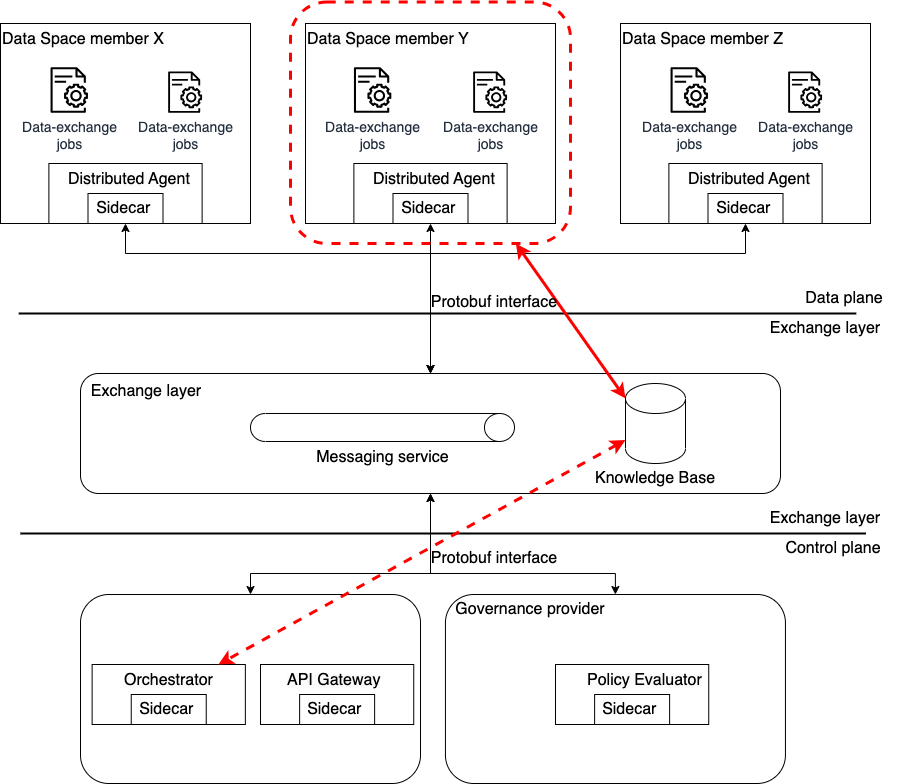

The diagram above was exported from draw.io. Its source (the exported page's mxGraphModel, read from the mxfile embedded in the PNG):
<mxGraphModel dx="1082" dy="1680" grid="1" gridSize="10" guides="1" tooltips="1" connect="1" arrows="1" fold="1" page="1" pageScale="1" pageWidth="1169" pageHeight="827" math="0" shadow="0">
  <root>
    <mxCell id="0" />
    <mxCell id="1" parent="0" />
    <mxCell id="AUNLSndMuHVbRAQPvoQk-1" style="edgeStyle=orthogonalEdgeStyle;rounded=0;orthogonalLoop=1;jettySize=auto;html=1;entryX=0.5;entryY=1;entryDx=0;entryDy=0;startArrow=classic;startFill=1;" parent="1" source="AUNLSndMuHVbRAQPvoQk-2" target="AUNLSndMuHVbRAQPvoQk-4" edge="1">
      <mxGeometry relative="1" as="geometry">
        <Array as="points">
          <mxPoint x="645" y="520" />
          <mxPoint x="460" y="520" />
        </Array>
      </mxGeometry>
    </mxCell>
    <mxCell id="AUNLSndMuHVbRAQPvoQk-2" value="" style="rounded=1;whiteSpace=wrap;html=1;" parent="1" vertex="1">
      <mxGeometry x="474.94" y="541" width="340" height="189" as="geometry" />
    </mxCell>
    <mxCell id="AUNLSndMuHVbRAQPvoQk-3" value="" style="group" parent="1" vertex="1" connectable="0">
      <mxGeometry x="110" y="320" width="700" height="120" as="geometry" />
    </mxCell>
    <mxCell id="AUNLSndMuHVbRAQPvoQk-4" value="" style="rounded=1;whiteSpace=wrap;html=1;" parent="AUNLSndMuHVbRAQPvoQk-3" vertex="1">
      <mxGeometry width="700" height="120" as="geometry" />
    </mxCell>
    <mxCell id="AUNLSndMuHVbRAQPvoQk-5" value="&lt;font style=&quot;font-size: 16px;&quot;&gt;Exchange layer&lt;/font&gt;" style="text;html=1;strokeColor=none;fillColor=none;align=center;verticalAlign=middle;whiteSpace=wrap;rounded=0;" parent="AUNLSndMuHVbRAQPvoQk-3" vertex="1">
      <mxGeometry x="1" y="3" width="130" height="30" as="geometry" />
    </mxCell>
    <mxCell id="AUNLSndMuHVbRAQPvoQk-6" value="" style="group" parent="AUNLSndMuHVbRAQPvoQk-3" vertex="1" connectable="0">
      <mxGeometry x="510" y="10" width="130" height="110" as="geometry" />
    </mxCell>
    <mxCell id="AUNLSndMuHVbRAQPvoQk-7" value="" style="shape=cylinder3;whiteSpace=wrap;html=1;boundedLbl=1;backgroundOutline=1;size=15;" parent="AUNLSndMuHVbRAQPvoQk-6" vertex="1">
      <mxGeometry x="35" width="60" height="80" as="geometry" />
    </mxCell>
    <mxCell id="AUNLSndMuHVbRAQPvoQk-8" value="&lt;font style=&quot;font-size: 16px;&quot;&gt;Knowledge Base&lt;/font&gt;" style="text;html=1;strokeColor=none;fillColor=none;align=center;verticalAlign=middle;whiteSpace=wrap;rounded=0;" parent="AUNLSndMuHVbRAQPvoQk-6" vertex="1">
      <mxGeometry y="80" width="130" height="30" as="geometry" />
    </mxCell>
    <mxCell id="AUNLSndMuHVbRAQPvoQk-9" value="" style="group" parent="AUNLSndMuHVbRAQPvoQk-3" vertex="1" connectable="0">
      <mxGeometry x="170" y="40" width="264" height="59" as="geometry" />
    </mxCell>
    <mxCell id="AUNLSndMuHVbRAQPvoQk-10" value="" style="shape=cylinder3;whiteSpace=wrap;html=1;boundedLbl=1;backgroundOutline=1;size=15;rotation=90;" parent="AUNLSndMuHVbRAQPvoQk-9" vertex="1">
      <mxGeometry x="118" y="-118" width="28" height="264" as="geometry" />
    </mxCell>
    <mxCell id="AUNLSndMuHVbRAQPvoQk-11" value="&lt;font style=&quot;font-size: 16px;&quot;&gt;Messaging service&lt;/font&gt;" style="text;html=1;align=center;verticalAlign=middle;resizable=0;points=[];autosize=1;strokeColor=none;fillColor=none;" parent="AUNLSndMuHVbRAQPvoQk-9" vertex="1">
      <mxGeometry x="52" y="29" width="160" height="30" as="geometry" />
    </mxCell>
    <mxCell id="AUNLSndMuHVbRAQPvoQk-12" value="" style="group" parent="1" vertex="1" connectable="0">
      <mxGeometry x="30" y="-30" width="250" height="200" as="geometry" />
    </mxCell>
    <mxCell id="AUNLSndMuHVbRAQPvoQk-13" value="" style="rounded=0;whiteSpace=wrap;html=1;" parent="AUNLSndMuHVbRAQPvoQk-12" vertex="1">
      <mxGeometry width="250" height="200" as="geometry" />
    </mxCell>
    <mxCell id="AUNLSndMuHVbRAQPvoQk-14" value="" style="rounded=0;whiteSpace=wrap;html=1;" parent="AUNLSndMuHVbRAQPvoQk-12" vertex="1">
      <mxGeometry x="48.38" y="140" width="153.24" height="60" as="geometry" />
    </mxCell>
    <mxCell id="AUNLSndMuHVbRAQPvoQk-15" value="&lt;font style=&quot;font-size: 16px;&quot;&gt;Sidecar&amp;nbsp;&lt;/font&gt;" style="rounded=0;whiteSpace=wrap;html=1;" parent="AUNLSndMuHVbRAQPvoQk-12" vertex="1">
      <mxGeometry x="87.5" y="170" width="75" height="30" as="geometry" />
    </mxCell>
    <mxCell id="AUNLSndMuHVbRAQPvoQk-16" value="&lt;font style=&quot;font-size: 14px;&quot;&gt;Data-exchange&lt;br&gt;jobs&lt;/font&gt;" style="sketch=0;outlineConnect=0;fontColor=#232F3E;gradientColor=none;fillColor=#000000;strokeColor=none;dashed=0;verticalLabelPosition=bottom;verticalAlign=top;align=center;html=1;fontSize=12;fontStyle=0;aspect=fixed;pointerEvents=1;shape=mxgraph.aws4.iot_device_jobs_resource;strokeWidth=1;" parent="AUNLSndMuHVbRAQPvoQk-12" vertex="1">
      <mxGeometry x="167.62" y="47.92" width="34" height="41.44" as="geometry" />
    </mxCell>
    <mxCell id="AUNLSndMuHVbRAQPvoQk-17" value="&lt;span style=&quot;color: rgb(0, 0, 0); font-family: Helvetica; font-style: normal; font-variant-ligatures: normal; font-variant-caps: normal; font-weight: 400; letter-spacing: normal; orphans: 2; text-align: center; text-indent: 0px; text-transform: none; widows: 2; word-spacing: 0px; -webkit-text-stroke-width: 0px; background-color: rgb(251, 251, 251); text-decoration-thickness: initial; text-decoration-style: initial; text-decoration-color: initial; float: none; display: inline !important;&quot;&gt;&lt;font style=&quot;font-size: 16px;&quot;&gt;Data Space member X&lt;/font&gt;&lt;/span&gt;" style="text;whiteSpace=wrap;html=1;" parent="AUNLSndMuHVbRAQPvoQk-12" vertex="1">
      <mxGeometry width="180" height="40" as="geometry" />
    </mxCell>
    <mxCell id="AUNLSndMuHVbRAQPvoQk-18" value="&lt;font style=&quot;font-size: 14px;&quot;&gt;Data-exchange&lt;br&gt;jobs&lt;/font&gt;" style="sketch=0;outlineConnect=0;fontColor=#232F3E;gradientColor=none;fillColor=#000000;strokeColor=none;dashed=0;verticalLabelPosition=bottom;verticalAlign=top;align=center;html=1;fontSize=12;fontStyle=0;aspect=fixed;pointerEvents=1;shape=mxgraph.aws4.iot_device_jobs_resource;strokeWidth=1;" parent="AUNLSndMuHVbRAQPvoQk-12" vertex="1">
      <mxGeometry x="50" y="43.650000000000006" width="37.5" height="45.71" as="geometry" />
    </mxCell>
    <mxCell id="AUNLSndMuHVbRAQPvoQk-19" value="&lt;span style=&quot;color: rgb(0, 0, 0); font-family: Helvetica; font-style: normal; font-variant-ligatures: normal; font-variant-caps: normal; font-weight: 400; letter-spacing: normal; orphans: 2; text-align: center; text-indent: 0px; text-transform: none; widows: 2; word-spacing: 0px; -webkit-text-stroke-width: 0px; background-color: rgb(251, 251, 251); text-decoration-thickness: initial; text-decoration-style: initial; text-decoration-color: initial; float: none; display: inline !important;&quot;&gt;&lt;font style=&quot;font-size: 16px;&quot;&gt;Distributed Agent&lt;/font&gt;&lt;/span&gt;" style="text;whiteSpace=wrap;html=1;" parent="AUNLSndMuHVbRAQPvoQk-12" vertex="1">
      <mxGeometry x="65.62" y="140" width="128.38" height="40" as="geometry" />
    </mxCell>
    <mxCell id="AUNLSndMuHVbRAQPvoQk-20" style="edgeStyle=orthogonalEdgeStyle;rounded=0;orthogonalLoop=1;jettySize=auto;html=1;startArrow=classic;startFill=1;" parent="1" source="AUNLSndMuHVbRAQPvoQk-15" target="AUNLSndMuHVbRAQPvoQk-4" edge="1">
      <mxGeometry relative="1" as="geometry">
        <Array as="points">
          <mxPoint x="155" y="200" />
          <mxPoint x="460" y="200" />
        </Array>
      </mxGeometry>
    </mxCell>
    <mxCell id="AUNLSndMuHVbRAQPvoQk-21" value="" style="endArrow=none;html=1;rounded=0;strokeWidth=2;entryX=0.75;entryY=0;entryDx=0;entryDy=0;" parent="1" target="AUNLSndMuHVbRAQPvoQk-22" edge="1">
      <mxGeometry width="50" height="50" relative="1" as="geometry">
        <mxPoint x="50" y="480" as="sourcePoint" />
        <mxPoint x="960" y="480" as="targetPoint" />
      </mxGeometry>
    </mxCell>
    <mxCell id="AUNLSndMuHVbRAQPvoQk-22" value="&lt;font style=&quot;font-size: 16px;&quot;&gt;Control plane&lt;/font&gt;" style="text;html=1;strokeColor=none;fillColor=none;align=center;verticalAlign=middle;whiteSpace=wrap;rounded=0;" parent="1" vertex="1">
      <mxGeometry x="798" y="480" width="130" height="30" as="geometry" />
    </mxCell>
    <mxCell id="AUNLSndMuHVbRAQPvoQk-23" value="&lt;font style=&quot;font-size: 16px;&quot;&gt;Exchange layer&lt;/font&gt;" style="text;html=1;strokeColor=none;fillColor=none;align=center;verticalAlign=middle;whiteSpace=wrap;rounded=0;" parent="1" vertex="1">
      <mxGeometry x="790" y="450" width="130" height="30" as="geometry" />
    </mxCell>
    <mxCell id="AUNLSndMuHVbRAQPvoQk-24" value="" style="group" parent="1" vertex="1" connectable="0">
      <mxGeometry x="335" y="-30" width="250" height="200" as="geometry" />
    </mxCell>
    <mxCell id="AUNLSndMuHVbRAQPvoQk-25" value="" style="rounded=0;whiteSpace=wrap;html=1;" parent="AUNLSndMuHVbRAQPvoQk-24" vertex="1">
      <mxGeometry width="250" height="200" as="geometry" />
    </mxCell>
    <mxCell id="AUNLSndMuHVbRAQPvoQk-26" value="" style="rounded=0;whiteSpace=wrap;html=1;" parent="AUNLSndMuHVbRAQPvoQk-24" vertex="1">
      <mxGeometry x="48.38" y="140" width="153.24" height="60" as="geometry" />
    </mxCell>
    <mxCell id="AUNLSndMuHVbRAQPvoQk-27" value="&lt;font style=&quot;font-size: 16px;&quot;&gt;Sidecar&amp;nbsp;&lt;/font&gt;" style="rounded=0;whiteSpace=wrap;html=1;" parent="AUNLSndMuHVbRAQPvoQk-24" vertex="1">
      <mxGeometry x="87.5" y="170" width="75" height="30" as="geometry" />
    </mxCell>
    <mxCell id="AUNLSndMuHVbRAQPvoQk-28" value="&lt;font style=&quot;font-size: 14px;&quot;&gt;Data-exchange&lt;br&gt;jobs&lt;/font&gt;" style="sketch=0;outlineConnect=0;fontColor=#232F3E;gradientColor=none;fillColor=#000000;strokeColor=none;dashed=0;verticalLabelPosition=bottom;verticalAlign=top;align=center;html=1;fontSize=12;fontStyle=0;aspect=fixed;pointerEvents=1;shape=mxgraph.aws4.iot_device_jobs_resource;strokeWidth=1;" parent="AUNLSndMuHVbRAQPvoQk-24" vertex="1">
      <mxGeometry x="167.62" y="47.92" width="34" height="41.44" as="geometry" />
    </mxCell>
    <mxCell id="AUNLSndMuHVbRAQPvoQk-29" value="&lt;span style=&quot;color: rgb(0, 0, 0); font-family: Helvetica; font-style: normal; font-variant-ligatures: normal; font-variant-caps: normal; font-weight: 400; letter-spacing: normal; orphans: 2; text-align: center; text-indent: 0px; text-transform: none; widows: 2; word-spacing: 0px; -webkit-text-stroke-width: 0px; background-color: rgb(251, 251, 251); text-decoration-thickness: initial; text-decoration-style: initial; text-decoration-color: initial; float: none; display: inline !important;&quot;&gt;&lt;font style=&quot;font-size: 16px;&quot;&gt;Data Space member Y&lt;/font&gt;&lt;/span&gt;" style="text;whiteSpace=wrap;html=1;" parent="AUNLSndMuHVbRAQPvoQk-24" vertex="1">
      <mxGeometry width="180" height="40" as="geometry" />
    </mxCell>
    <mxCell id="AUNLSndMuHVbRAQPvoQk-30" value="&lt;font style=&quot;font-size: 14px;&quot;&gt;Data-exchange&lt;br&gt;jobs&lt;/font&gt;" style="sketch=0;outlineConnect=0;fontColor=#232F3E;gradientColor=none;fillColor=#000000;strokeColor=none;dashed=0;verticalLabelPosition=bottom;verticalAlign=top;align=center;html=1;fontSize=12;fontStyle=0;aspect=fixed;pointerEvents=1;shape=mxgraph.aws4.iot_device_jobs_resource;strokeWidth=1;" parent="AUNLSndMuHVbRAQPvoQk-24" vertex="1">
      <mxGeometry x="48.38" y="43.650000000000006" width="37.5" height="45.71" as="geometry" />
    </mxCell>
    <mxCell id="AUNLSndMuHVbRAQPvoQk-31" value="&lt;span style=&quot;color: rgb(0, 0, 0); font-family: Helvetica; font-style: normal; font-variant-ligatures: normal; font-variant-caps: normal; font-weight: 400; letter-spacing: normal; orphans: 2; text-align: center; text-indent: 0px; text-transform: none; widows: 2; word-spacing: 0px; -webkit-text-stroke-width: 0px; background-color: rgb(251, 251, 251); text-decoration-thickness: initial; text-decoration-style: initial; text-decoration-color: initial; float: none; display: inline !important;&quot;&gt;&lt;font style=&quot;font-size: 16px;&quot;&gt;Distributed Agent&lt;/font&gt;&lt;/span&gt;" style="text;whiteSpace=wrap;html=1;" parent="AUNLSndMuHVbRAQPvoQk-24" vertex="1">
      <mxGeometry x="65.62" y="140" width="128.38" height="40" as="geometry" />
    </mxCell>
    <mxCell id="AUNLSndMuHVbRAQPvoQk-32" value="" style="group" parent="1" vertex="1" connectable="0">
      <mxGeometry x="650" y="-30" width="250" height="200" as="geometry" />
    </mxCell>
    <mxCell id="AUNLSndMuHVbRAQPvoQk-33" value="" style="rounded=0;whiteSpace=wrap;html=1;" parent="AUNLSndMuHVbRAQPvoQk-32" vertex="1">
      <mxGeometry width="250" height="200" as="geometry" />
    </mxCell>
    <mxCell id="AUNLSndMuHVbRAQPvoQk-34" value="" style="rounded=0;whiteSpace=wrap;html=1;" parent="AUNLSndMuHVbRAQPvoQk-32" vertex="1">
      <mxGeometry x="48.38" y="140" width="153.24" height="60" as="geometry" />
    </mxCell>
    <mxCell id="AUNLSndMuHVbRAQPvoQk-35" value="&lt;font style=&quot;font-size: 16px;&quot;&gt;Sidecar&amp;nbsp;&lt;/font&gt;" style="rounded=0;whiteSpace=wrap;html=1;" parent="AUNLSndMuHVbRAQPvoQk-32" vertex="1">
      <mxGeometry x="87.5" y="170" width="75" height="30" as="geometry" />
    </mxCell>
    <mxCell id="AUNLSndMuHVbRAQPvoQk-36" value="&lt;font style=&quot;font-size: 14px;&quot;&gt;Data-exchange&lt;br&gt;jobs&lt;/font&gt;" style="sketch=0;outlineConnect=0;fontColor=#232F3E;gradientColor=none;fillColor=#000000;strokeColor=none;dashed=0;verticalLabelPosition=bottom;verticalAlign=top;align=center;html=1;fontSize=12;fontStyle=0;aspect=fixed;pointerEvents=1;shape=mxgraph.aws4.iot_device_jobs_resource;strokeWidth=1;" parent="AUNLSndMuHVbRAQPvoQk-32" vertex="1">
      <mxGeometry x="167.62" y="47.92" width="34" height="41.44" as="geometry" />
    </mxCell>
    <mxCell id="AUNLSndMuHVbRAQPvoQk-37" value="&lt;span style=&quot;color: rgb(0, 0, 0); font-family: Helvetica; font-style: normal; font-variant-ligatures: normal; font-variant-caps: normal; font-weight: 400; letter-spacing: normal; orphans: 2; text-align: center; text-indent: 0px; text-transform: none; widows: 2; word-spacing: 0px; -webkit-text-stroke-width: 0px; background-color: rgb(251, 251, 251); text-decoration-thickness: initial; text-decoration-style: initial; text-decoration-color: initial; float: none; display: inline !important;&quot;&gt;&lt;font style=&quot;font-size: 16px;&quot;&gt;Data Space member Z&lt;/font&gt;&lt;/span&gt;" style="text;whiteSpace=wrap;html=1;" parent="AUNLSndMuHVbRAQPvoQk-32" vertex="1">
      <mxGeometry width="180" height="40" as="geometry" />
    </mxCell>
    <mxCell id="AUNLSndMuHVbRAQPvoQk-38" value="&lt;font style=&quot;font-size: 14px;&quot;&gt;Data-exchange&lt;br&gt;jobs&lt;/font&gt;" style="sketch=0;outlineConnect=0;fontColor=#232F3E;gradientColor=none;fillColor=#000000;strokeColor=none;dashed=0;verticalLabelPosition=bottom;verticalAlign=top;align=center;html=1;fontSize=12;fontStyle=0;aspect=fixed;pointerEvents=1;shape=mxgraph.aws4.iot_device_jobs_resource;strokeWidth=1;" parent="AUNLSndMuHVbRAQPvoQk-32" vertex="1">
      <mxGeometry x="50" y="43.650000000000006" width="37.5" height="45.71" as="geometry" />
    </mxCell>
    <mxCell id="AUNLSndMuHVbRAQPvoQk-39" value="&lt;span style=&quot;color: rgb(0, 0, 0); font-family: Helvetica; font-style: normal; font-variant-ligatures: normal; font-variant-caps: normal; font-weight: 400; letter-spacing: normal; orphans: 2; text-align: center; text-indent: 0px; text-transform: none; widows: 2; word-spacing: 0px; -webkit-text-stroke-width: 0px; background-color: rgb(251, 251, 251); text-decoration-thickness: initial; text-decoration-style: initial; text-decoration-color: initial; float: none; display: inline !important;&quot;&gt;&lt;font style=&quot;font-size: 16px;&quot;&gt;Distributed Agent&lt;/font&gt;&lt;/span&gt;" style="text;whiteSpace=wrap;html=1;" parent="AUNLSndMuHVbRAQPvoQk-32" vertex="1">
      <mxGeometry x="65.62" y="140" width="128.38" height="40" as="geometry" />
    </mxCell>
    <mxCell id="AUNLSndMuHVbRAQPvoQk-40" style="edgeStyle=orthogonalEdgeStyle;rounded=0;orthogonalLoop=1;jettySize=auto;html=1;startArrow=classic;startFill=1;" parent="1" source="AUNLSndMuHVbRAQPvoQk-27" target="AUNLSndMuHVbRAQPvoQk-4" edge="1">
      <mxGeometry relative="1" as="geometry" />
    </mxCell>
    <mxCell id="AUNLSndMuHVbRAQPvoQk-41" style="edgeStyle=orthogonalEdgeStyle;rounded=0;orthogonalLoop=1;jettySize=auto;html=1;startArrow=classic;startFill=1;" parent="1" source="AUNLSndMuHVbRAQPvoQk-33" target="AUNLSndMuHVbRAQPvoQk-4" edge="1">
      <mxGeometry relative="1" as="geometry">
        <Array as="points">
          <mxPoint x="775" y="200" />
          <mxPoint x="460" y="200" />
        </Array>
      </mxGeometry>
    </mxCell>
    <mxCell id="AUNLSndMuHVbRAQPvoQk-44" value="" style="endArrow=none;html=1;rounded=0;strokeWidth=2;entryX=0.75;entryY=0;entryDx=0;entryDy=0;" parent="1" edge="1">
      <mxGeometry width="50" height="50" relative="1" as="geometry">
        <mxPoint x="48.25" y="260" as="sourcePoint" />
        <mxPoint x="885.75" y="260" as="targetPoint" />
      </mxGeometry>
    </mxCell>
    <mxCell id="AUNLSndMuHVbRAQPvoQk-45" value="&lt;font style=&quot;font-size: 16px;&quot;&gt;Exchange layer&lt;/font&gt;" style="text;html=1;strokeColor=none;fillColor=none;align=center;verticalAlign=middle;whiteSpace=wrap;rounded=0;" parent="1" vertex="1">
      <mxGeometry x="790" y="260" width="130" height="30" as="geometry" />
    </mxCell>
    <mxCell id="AUNLSndMuHVbRAQPvoQk-46" value="&lt;font style=&quot;font-size: 16px;&quot;&gt;Data plane&lt;/font&gt;" style="text;html=1;strokeColor=none;fillColor=none;align=center;verticalAlign=middle;whiteSpace=wrap;rounded=0;" parent="1" vertex="1">
      <mxGeometry x="809" y="230" width="130" height="30" as="geometry" />
    </mxCell>
    <mxCell id="AUNLSndMuHVbRAQPvoQk-47" style="edgeStyle=orthogonalEdgeStyle;rounded=0;orthogonalLoop=1;jettySize=auto;html=1;entryX=0.5;entryY=1;entryDx=0;entryDy=0;startArrow=classic;startFill=1;" parent="1" source="AUNLSndMuHVbRAQPvoQk-48" target="AUNLSndMuHVbRAQPvoQk-4" edge="1">
      <mxGeometry relative="1" as="geometry">
        <Array as="points">
          <mxPoint x="280" y="520" />
          <mxPoint x="460" y="520" />
        </Array>
      </mxGeometry>
    </mxCell>
    <mxCell id="AUNLSndMuHVbRAQPvoQk-48" value="" style="rounded=1;whiteSpace=wrap;html=1;" parent="1" vertex="1">
      <mxGeometry x="110" y="541" width="340" height="189" as="geometry" />
    </mxCell>
    <mxCell id="AUNLSndMuHVbRAQPvoQk-50" value="" style="rounded=0;whiteSpace=wrap;html=1;" parent="1" vertex="1">
      <mxGeometry x="290" y="611" width="153.24" height="60" as="geometry" />
    </mxCell>
    <mxCell id="AUNLSndMuHVbRAQPvoQk-51" value="&lt;font style=&quot;font-size: 16px;&quot;&gt;Sidecar&amp;nbsp;&lt;/font&gt;" style="rounded=0;whiteSpace=wrap;html=1;" parent="1" vertex="1">
      <mxGeometry x="329.12" y="641" width="75" height="30" as="geometry" />
    </mxCell>
    <mxCell id="AUNLSndMuHVbRAQPvoQk-52" value="&lt;span style=&quot;color: rgb(0, 0, 0); font-family: Helvetica; font-style: normal; font-variant-ligatures: normal; font-variant-caps: normal; font-weight: 400; letter-spacing: normal; orphans: 2; text-align: center; text-indent: 0px; text-transform: none; widows: 2; word-spacing: 0px; -webkit-text-stroke-width: 0px; background-color: rgb(251, 251, 251); text-decoration-thickness: initial; text-decoration-style: initial; text-decoration-color: initial; float: none; display: inline !important;&quot;&gt;&lt;font style=&quot;font-size: 16px;&quot;&gt;API Gateway&lt;/font&gt;&lt;/span&gt;" style="text;whiteSpace=wrap;html=1;" parent="1" vertex="1">
      <mxGeometry x="314.86" y="611" width="128.38" height="40" as="geometry" />
    </mxCell>
    <mxCell id="AUNLSndMuHVbRAQPvoQk-53" value="" style="rounded=0;whiteSpace=wrap;html=1;" parent="1" vertex="1">
      <mxGeometry x="585" y="611" width="153.24" height="60" as="geometry" />
    </mxCell>
    <mxCell id="AUNLSndMuHVbRAQPvoQk-54" value="&lt;font style=&quot;font-size: 16px;&quot;&gt;Sidecar&amp;nbsp;&lt;/font&gt;" style="rounded=0;whiteSpace=wrap;html=1;" parent="1" vertex="1">
      <mxGeometry x="624.12" y="641" width="75" height="30" as="geometry" />
    </mxCell>
    <mxCell id="AUNLSndMuHVbRAQPvoQk-55" value="&lt;span style=&quot;color: rgb(0, 0, 0); font-family: Helvetica; font-style: normal; font-variant-ligatures: normal; font-variant-caps: normal; font-weight: 400; letter-spacing: normal; orphans: 2; text-align: center; text-indent: 0px; text-transform: none; widows: 2; word-spacing: 0px; -webkit-text-stroke-width: 0px; background-color: rgb(251, 251, 251); text-decoration-thickness: initial; text-decoration-style: initial; text-decoration-color: initial; float: none; display: inline !important;&quot;&gt;&lt;font style=&quot;font-size: 16px;&quot;&gt;Policy Evaluator&lt;/font&gt;&lt;/span&gt;" style="text;whiteSpace=wrap;html=1;" parent="1" vertex="1">
      <mxGeometry x="615" y="611" width="128.38" height="40" as="geometry" />
    </mxCell>
    <mxCell id="AUNLSndMuHVbRAQPvoQk-56" value="" style="rounded=0;whiteSpace=wrap;html=1;" parent="1" vertex="1">
      <mxGeometry x="121.62" y="611" width="153.24" height="60" as="geometry" />
    </mxCell>
    <mxCell id="AUNLSndMuHVbRAQPvoQk-57" value="&lt;font style=&quot;font-size: 16px;&quot;&gt;Sidecar&amp;nbsp;&lt;/font&gt;" style="rounded=0;whiteSpace=wrap;html=1;" parent="1" vertex="1">
      <mxGeometry x="160.74" y="641" width="75" height="30" as="geometry" />
    </mxCell>
    <mxCell id="AUNLSndMuHVbRAQPvoQk-58" value="&lt;span style=&quot;color: rgb(0, 0, 0); font-family: Helvetica; font-style: normal; font-variant-ligatures: normal; font-variant-caps: normal; font-weight: 400; letter-spacing: normal; orphans: 2; text-align: center; text-indent: 0px; text-transform: none; widows: 2; word-spacing: 0px; -webkit-text-stroke-width: 0px; background-color: rgb(251, 251, 251); text-decoration-thickness: initial; text-decoration-style: initial; text-decoration-color: initial; float: none; display: inline !important;&quot;&gt;&lt;font style=&quot;font-size: 16px;&quot;&gt;Orchestrator&lt;/font&gt;&lt;/span&gt;" style="text;whiteSpace=wrap;html=1;" parent="1" vertex="1">
      <mxGeometry x="151.62" y="611" width="128.38" height="40" as="geometry" />
    </mxCell>
    <mxCell id="AUNLSndMuHVbRAQPvoQk-59" value="&lt;font style=&quot;font-size: 16px;&quot;&gt;Governance provider&lt;/font&gt;" style="text;html=1;strokeColor=none;fillColor=none;align=center;verticalAlign=middle;whiteSpace=wrap;rounded=0;" parent="1" vertex="1">
      <mxGeometry x="480" y="541" width="160" height="30" as="geometry" />
    </mxCell>
    <mxCell id="oxt3BEJyOmFmqOp1nvUA-1" value="" style="rounded=1;whiteSpace=wrap;html=1;fillColor=none;strokeColor=#FF0000;strokeWidth=3;dashed=1;" parent="1" vertex="1">
      <mxGeometry x="320" y="-51.5" width="280" height="241.5" as="geometry" />
    </mxCell>
    <mxCell id="oxt3BEJyOmFmqOp1nvUA-2" style="rounded=0;orthogonalLoop=1;jettySize=auto;html=1;entryX=0;entryY=0;entryDx=0;entryDy=15;entryPerimeter=0;strokeWidth=3;strokeColor=#FF0000;startArrow=classic;startFill=1;" parent="1" source="oxt3BEJyOmFmqOp1nvUA-1" target="AUNLSndMuHVbRAQPvoQk-7" edge="1">
      <mxGeometry relative="1" as="geometry" />
    </mxCell>
    <mxCell id="oxt3BEJyOmFmqOp1nvUA-4" style="rounded=0;orthogonalLoop=1;jettySize=auto;html=1;entryX=0.75;entryY=0;entryDx=0;entryDy=0;strokeWidth=3;strokeColor=#FF0000;dashed=1;startArrow=classic;startFill=1;" parent="1" source="AUNLSndMuHVbRAQPvoQk-7" target="AUNLSndMuHVbRAQPvoQk-58" edge="1">
      <mxGeometry relative="1" as="geometry" />
    </mxCell>
    <mxCell id="A7tjmmWERZFxYhuRUnzF-1" value="&lt;font style=&quot;font-size: 16px;&quot;&gt;Protobuf interface&lt;/font&gt;" style="text;html=1;strokeColor=none;fillColor=none;align=center;verticalAlign=middle;whiteSpace=wrap;rounded=0;" vertex="1" parent="1">
      <mxGeometry x="459" y="234" width="130" height="30" as="geometry" />
    </mxCell>
    <mxCell id="A7tjmmWERZFxYhuRUnzF-2" value="&lt;font style=&quot;font-size: 16px;&quot;&gt;Protobuf interface&lt;/font&gt;" style="text;html=1;strokeColor=none;fillColor=none;align=center;verticalAlign=middle;whiteSpace=wrap;rounded=0;" vertex="1" parent="1">
      <mxGeometry x="459" y="490" width="130" height="30" as="geometry" />
    </mxCell>
  </root>
</mxGraphModel>